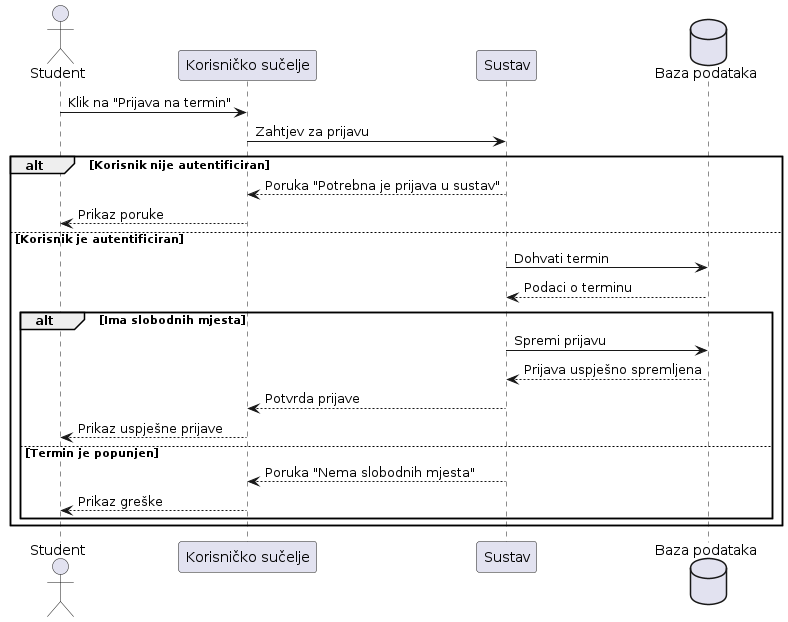

The diagram above was rendered by PlantUML. Its source (embedded in the PNG):
@startuml
actor Student
participant "Korisničko sučelje" as UI
participant "Sustav" as SYS
database "Baza podataka" as DB
Student -> UI : Klik na "Prijava na termin"
UI -> SYS : Zahtjev za prijavu
alt Korisnik nije autentificiran
    SYS --> UI : Poruka "Potrebna je prijava u sustav"
    UI --> Student : Prikaz poruke
else Korisnik je autentificiran
    SYS -> DB : Dohvati termin
    DB --> SYS : Podaci o terminu
    alt Ima slobodnih mjesta
        SYS -> DB : Spremi prijavu
        DB --> SYS : Prijava uspješno spremljena
        SYS --> UI : Potvrda prijave
        UI --> Student : Prikaz uspješne prijave
    else Termin je popunjen
        SYS --> UI : Poruka "Nema slobodnih mjesta"
        UI --> Student : Prikaz greške
    end
end
@enduml